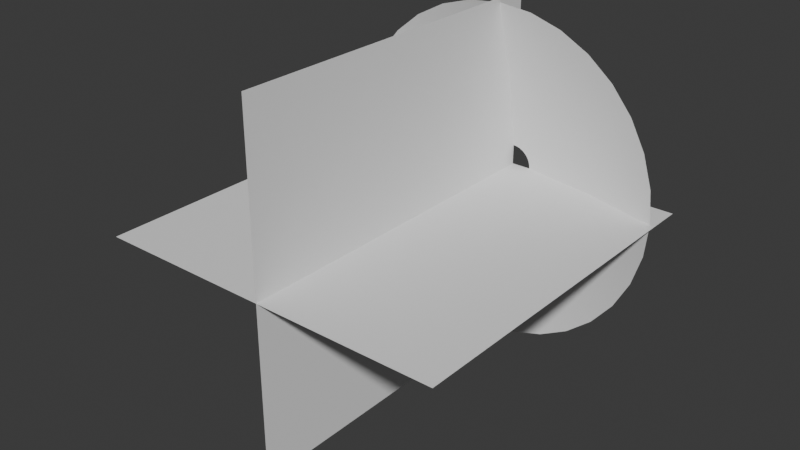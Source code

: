 # Source: muzzleFlash.blend  (saved by Blender 4.2.66; exported with 4.5.12 LTS)
import bpy
from mathutils import Matrix  # noqa: F401  (used for matrix-valued properties, if any)

bpy.ops.wm.read_factory_settings(use_empty=True)
scene = bpy.context.scene
scene.name = 'Scene'

# ---- collections
col_collection = bpy.data.collections.new('Collection'); scene.collection.children.link(col_collection)

# ---- world
world_world = bpy.data.worlds.new('World'); scene.world = world_world
world_world.use_nodes = True; world_world.node_tree.nodes.clear()
_N = world_world.node_tree.nodes; _L = world_world.node_tree.links
n0 = _N.new('ShaderNodeOutputWorld'); n0.name = 'World Output'; n0.location = (300, 300)
n1 = _N.new('ShaderNodeBackground'); n1.name = 'Background'; n1.location = (10, 300)
n1.inputs[0].default_value = (0.05088, 0.05088, 0.05088, 1.0)
_L.new(n1.outputs[0], n0.inputs[0])
n0.is_active_output = True
world_world.color = (0.05088, 0.05088, 0.05088)
world_world.sun_shadow_jitter_overblur = 0.0

# ---- meshes
me_circle = bpy.data.meshes.new('Circle')
me_circle.from_pydata([(-9.851e-11, 0.9736, 0.1932), (-0.1899, 0.9549, 0.1932), (-0.3726, 0.8994, 0.1932), (-0.5409, 0.8095, 0.1932), (-0.6884, 0.6884, 0.1932), (-0.8095, 0.5409, 0.1932), (-0.8994, 0.3726, 0.1932), (-0.9549, 0.1899, 0.1932), (-0.9736, 3.37e-10, 0.1932), (-0.9549, -0.1899, 0.1932), (-0.8994, -0.3726, 0.1932), (-0.8095, -0.5409, 0.1932), (-0.6884, -0.6884, 0.1932), (-0.5409, -0.8095, 0.1932), (-0.3726, -0.8994, 0.1932), (-0.1899, -0.9549, 0.1932), (-9.851e-11, -0.9736, 0.1932), (0.1899, -0.9549, 0.1932), (0.3726, -0.8994, 0.1932), (0.5409, -0.8095, 0.1932), (0.6884, -0.6884, 0.1932), (0.8095, -0.5409, 0.1932), (0.8994, -0.3726, 0.1932), (0.9549, -0.1899, 0.1932), (0.9736, 3.37e-10, 0.1932), (0.9549, 0.1899, 0.1932), (0.8994, 0.3726, 0.1932), (0.8095, 0.5409, 0.1932), (0.6884, 0.6884, 0.1932), (0.5409, 0.8095, 0.1932), (0.3726, 0.8994, 0.1932), (0.1899, 0.9549, 0.1932), (-9.58e-09, 0.1129, 0.0003462), (-0.02204, 0.1108, 0.0003462), (-0.04322, 0.1044, 0.0003462), (-0.06275, 0.09391, 0.0003462), (-0.07987, 0.07987, 0.0003462), (-0.09391, 0.06275, 0.0003462), (-0.1044, 0.04322, 0.0003462), (-0.1108, 0.02204, 0.0003462), (-0.1129, 1.454e-08, 0.0003462), (-0.1108, -0.02204, 0.0003462), (-0.1044, -0.04322, 0.0003462), (-0.09391, -0.06275, 0.0003462), (-0.07987, -0.07987, 0.0003462), (-0.06275, -0.09391, 0.0003462), (-0.04322, -0.1044, 0.0003462), (-0.02204, -0.1108, 0.0003462), (-9.58e-09, -0.1129, 0.0003462), (0.02204, -0.1108, 0.0003462), (0.04322, -0.1044, 0.0003462), (0.06275, -0.09391, 0.0003462), (0.07987, -0.07987, 0.0003462), (0.09391, -0.06275, 0.0003462), (0.1044, -0.04322, 0.0003462), (0.1108, -0.02204, 0.0003462), (0.1129, 1.454e-08, 0.0003462), (0.1108, 0.02204, 0.0003462), (0.1044, 0.04322, 0.0003462), (0.09391, 0.06275, 0.0003462), (0.07987, 0.07987, 0.0003462), (0.06275, 0.09391, 0.0003462), (0.04322, 0.1044, 0.0003462), (0.02204, 0.1108, 0.0003462), (-0.5595, 6.64e-09, 0.07888), (-0.5488, -0.1092, 0.07888), (0.5169, -0.2141, 0.07888), (0.5488, -0.1092, 0.07888), (-0.5169, -0.2141, 0.07888), (0.5595, 6.64e-09, 0.07888), (-0.4652, -0.3109, 0.07888), (0.5488, 0.1092, 0.07888), (-0.3957, -0.3957, 0.07888), (0.5169, 0.2141, 0.07888), (-0.3109, -0.4652, 0.07888), (0.4652, 0.3109, 0.07888), (-0.2141, -0.5169, 0.07888), (-3.631e-09, 0.5595, 0.07888), (-0.1092, 0.5488, 0.07888), (0.3957, 0.3957, 0.07888), (-0.1092, -0.5488, 0.07888), (-0.2141, 0.5169, 0.07888), (0.3109, 0.4652, 0.07888), (-3.631e-09, -0.5595, 0.07888), (-0.3109, 0.4652, 0.07888), (0.2141, 0.5169, 0.07888), (0.1092, -0.5488, 0.07888), (-0.3957, 0.3957, 0.07888), (0.1092, 0.5488, 0.07888), (0.2141, -0.5169, 0.07888), (-0.4652, 0.3109, 0.07888), (0.3109, -0.4652, 0.07888), (-0.5169, 0.2141, 0.07888), (0.3957, -0.3957, 0.07888), (-0.5488, 0.1092, 0.07888), (0.4652, -0.3109, 0.07888)], [], [(65, 64, 40, 41), (67, 66, 54, 55), (68, 65, 41, 42), (69, 67, 55, 56), (70, 68, 42, 43), (71, 69, 56, 57), (72, 70, 43, 44), (73, 71, 57, 58), (74, 72, 44, 45), (75, 73, 58, 59), (76, 74, 45, 46), (78, 77, 32, 33), (79, 75, 59, 60), (80, 76, 46, 47), (81, 78, 33, 34), (82, 79, 60, 61), (83, 80, 47, 48), (84, 81, 34, 35), (85, 82, 61, 62), (86, 83, 48, 49), (87, 84, 35, 36), (88, 85, 62, 63), (89, 86, 49, 50), (90, 87, 36, 37), (77, 88, 63, 32), (91, 89, 50, 51), (92, 90, 37, 38), (93, 91, 51, 52), (94, 92, 38, 39), (95, 93, 52, 53), (64, 94, 39, 40), (66, 95, 53, 54), (22, 21, 95, 66), (8, 7, 94, 64), (21, 20, 93, 95), (7, 6, 92, 94), (20, 19, 91, 93), (6, 5, 90, 92), (19, 18, 89, 91), (0, 31, 88, 77), (5, 4, 87, 90), (18, 17, 86, 89), (31, 30, 85, 88), (4, 3, 84, 87), (17, 16, 83, 86), (30, 29, 82, 85), (3, 2, 81, 84), (16, 15, 80, 83), (29, 28, 79, 82), (2, 1, 78, 81), (15, 14, 76, 80), (28, 27, 75, 79), (1, 0, 77, 78), (14, 13, 74, 76), (27, 26, 73, 75), (13, 12, 72, 74), (26, 25, 71, 73), (12, 11, 70, 72), (25, 24, 69, 71), (11, 10, 68, 70), (24, 23, 67, 69), (10, 9, 65, 68), (23, 22, 66, 67), (9, 8, 64, 65)])
me_circle.polygons.foreach_set('use_smooth', [True] * 64)
_uv = me_circle.uv_layers.new(name='UVMap')
_uv.uv.foreach_set('vector', [0.4689, 0.6251, 0.5001, 0.6251, 0.5001, 0.006037, 0.4689, 0.006037, 0.03145, 0.6251, 0.06269, 0.6251, 0.06269, 0.006037, 0.03145, 0.006037, 0.4376, 0.6251, 0.4689, 0.6251, 0.4689, 0.006037, 0.4376, 0.006037, 0.0002048, 0.6251, 0.03145, 0.6251, 0.03145, 0.006037, 0.0002048, 0.006037, 0.4064, 0.6251, 0.4376, 0.6251, 0.4376, 0.006037, 0.4064, 0.006037, 0.9688, 0.6251, 1.0, 0.6251, 1.0, 0.006037, 0.9688, 0.006037, 0.3751, 0.6251, 0.4064, 0.6251, 0.4064, 0.006037, 0.3751, 0.006037, 0.9375, 0.6251, 0.9688, 0.6251, 0.9688, 0.006037, 0.9375, 0.006037, 0.3439, 0.6251, 0.3751, 0.6251, 0.3751, 0.006037, 0.3439, 0.006037, 0.9063, 0.6251, 0.9375, 0.6251, 0.9375, 0.006037, 0.9063, 0.006037, 0.3126, 0.6251, 0.3439, 0.6251, 0.3439, 0.006037, 0.3126, 0.006037, 0.7188, 0.6251, 0.7501, 0.6251, 0.7501, 0.006037, 0.7188, 0.006037, 0.875, 0.6251, 0.9063, 0.6251, 0.9063, 0.006037, 0.875, 0.006037, 0.2814, 0.6251, 0.3126, 0.6251, 0.3126, 0.006037, 0.2814, 0.006037, 0.6876, 0.6251, 0.7188, 0.6251, 0.7188, 0.006037, 0.6876, 0.006037, 0.8438, 0.6251, 0.875, 0.6251, 0.875, 0.006037, 0.8438, 0.006037, 0.2502, 0.6251, 0.2814, 0.6251, 0.2814, 0.006037, 0.2502, 0.006037, 0.6563, 0.6251, 0.6876, 0.6251, 0.6876, 0.006037, 0.6563, 0.006037, 0.8125, 0.6251, 0.8438, 0.6251, 0.8438, 0.006037, 0.8125, 0.006037, 0.2189, 0.6251, 0.2502, 0.6251, 0.2502, 0.006037, 0.2189, 0.006037, 0.6251, 0.6251, 0.6563, 0.6251, 0.6563, 0.006037, 0.6251, 0.006037, 0.7813, 0.6251, 0.8125, 0.6251, 0.8125, 0.006037, 0.7813, 0.006037, 0.1877, 0.6251, 0.2189, 0.6251, 0.2189, 0.006037, 0.1877, 0.006037, 0.5938, 0.6251, 0.6251, 0.6251, 0.6251, 0.006037, 0.5938, 0.006037, 0.7501, 0.6251, 0.7813, 0.6251, 0.7813, 0.006037, 0.7501, 0.006037, 0.1564, 0.6251, 0.1877, 0.6251, 0.1877, 0.006037, 0.1564, 0.006037, 0.5626, 0.6251, 0.5938, 0.6251, 0.5938, 0.006037, 0.5626, 0.006037, 0.1252, 0.6251, 0.1564, 0.6251, 0.1564, 0.006037, 0.1252, 0.006037, 0.5313, 0.6251, 0.5626, 0.6251, 0.5626, 0.006037, 0.5313, 0.006037, 0.09394, 0.6251, 0.1252, 0.6251, 0.1252, 0.006037, 0.09394, 0.006037, 0.5001, 0.6251, 0.5313, 0.6251, 0.5313, 0.006037, 0.5001, 0.006037, 0.06269, 0.6251, 0.09394, 0.6251, 0.09394, 0.006037, 0.06269, 0.006037, 0.06269, 1.0, 0.09394, 1.0, 0.09394, 0.6251, 0.06269, 0.6251, 0.5001, 1.0, 0.5313, 1.0, 0.5313, 0.6251, 0.5001, 0.6251, 0.09394, 1.0, 0.1252, 1.0, 0.1252, 0.6251, 0.09394, 0.6251, 0.5313, 1.0, 0.5626, 1.0, 0.5626, 0.6251, 0.5313, 0.6251, 0.1252, 1.0, 0.1564, 1.0, 0.1564, 0.6251, 0.1252, 0.6251, 0.5626, 1.0, 0.5938, 1.0, 0.5938, 0.6251, 0.5626, 0.6251, 0.1564, 1.0, 0.1877, 1.0, 0.1877, 0.6251, 0.1564, 0.6251, 0.7501, 1.0, 0.7813, 1.0, 0.7813, 0.6251, 0.7501, 0.6251, 0.5938, 1.0, 0.6251, 1.0, 0.6251, 0.6251, 0.5938, 0.6251, 0.1877, 1.0, 0.2189, 1.0, 0.2189, 0.6251, 0.1877, 0.6251, 0.7813, 1.0, 0.8125, 1.0, 0.8125, 0.6251, 0.7813, 0.6251, 0.6251, 1.0, 0.6563, 1.0, 0.6563, 0.6251, 0.6251, 0.6251, 0.2189, 1.0, 0.2502, 1.0, 0.2502, 0.6251, 0.2189, 0.6251, 0.8125, 1.0, 0.8438, 1.0, 0.8438, 0.6251, 0.8125, 0.6251, 0.6563, 1.0, 0.6876, 1.0, 0.6876, 0.6251, 0.6563, 0.6251, 0.2502, 1.0, 0.2814, 1.0, 0.2814, 0.6251, 0.2502, 0.6251, 0.8438, 1.0, 0.875, 1.0, 0.875, 0.6251, 0.8438, 0.6251, 0.6876, 1.0, 0.7188, 1.0, 0.7188, 0.6251, 0.6876, 0.6251, 0.2814, 1.0, 0.3126, 1.0, 0.3126, 0.6251, 0.2814, 0.6251, 0.875, 1.0, 0.9063, 1.0, 0.9063, 0.6251, 0.875, 0.6251, 0.7188, 1.0, 0.7501, 1.0, 0.7501, 0.6251, 0.7188, 0.6251, 0.3126, 1.0, 0.3439, 1.0, 0.3439, 0.6251, 0.3126, 0.6251, 0.9063, 1.0, 0.9375, 1.0, 0.9375, 0.6251, 0.9063, 0.6251, 0.3439, 1.0, 0.3751, 1.0, 0.3751, 0.6251, 0.3439, 0.6251, 0.9375, 1.0, 0.9688, 1.0, 0.9688, 0.6251, 0.9375, 0.6251, 0.3751, 1.0, 0.4064, 1.0, 0.4064, 0.6251, 0.3751, 0.6251, 0.9688, 1.0, 1.0, 1.0, 1.0, 0.6251, 0.9688, 0.6251, 0.4064, 1.0, 0.4376, 1.0, 0.4376, 0.6251, 0.4064, 0.6251, 0.0002048, 1.0, 0.03145, 1.0, 0.03145, 0.6251, 0.0002048, 0.6251, 0.4376, 1.0, 0.4689, 1.0, 0.4689, 0.6251, 0.4376, 0.6251, 0.03145, 1.0, 0.06269, 1.0, 0.06269, 0.6251, 0.03145, 0.6251, 0.4689, 1.0, 0.5001, 1.0, 0.5001, 0.6251, 0.4689, 0.6251])
me_circle.update()
me_plane_001 = bpy.data.meshes.new('Plane.001')
me_plane_001.from_pydata([(-1.0, -2.0, 0.0), (1.0, -2.0, 0.0), (-1.0, 0.0, 0.0), (1.0, 0.0, 0.0), (-7.55e-08, -2.0, -1.0), (7.55e-08, -2.0, 1.0), (-7.55e-08, 0.0, -1.0), (7.55e-08, 0.0, 1.0)], [], [(0, 1, 3, 2), (4, 5, 7, 6)])
_uv = me_plane_001.uv_layers.new(name='UVMap')
_uv.uv.foreach_set('vector', [1.0, 1.0, 0.0, 1.0, 0.0, 0.0, 1.0, 0.0, 1.0, 1.0, 0.0, 1.0, 0.0, 0.0, 1.0, 0.0])
me_plane_001.update()

# ---- objects
ob_muzzlecone = bpy.data.objects.new('MuzzleCone', me_circle)
ob_muzzleplanes = bpy.data.objects.new('MuzzlePlanes', me_plane_001)

# ---- transforms, parenting, visibility, modifiers, constraints
ob_muzzlecone.location = (0.0, 0.0, 0.0)
ob_muzzlecone.rotation_euler = (1.571, -0.0, 0.0)
ob_muzzleplanes.location = (0.0, 0.0, 0.0)
ob_muzzleplanes.rotation_euler = (-0.0, 1.571, 0.0)

# ---- collection membership
col_collection.objects.link(ob_muzzlecone)
col_collection.objects.link(ob_muzzleplanes)

# ---- scene / render settings (as saved in the file)
scene.frame_start = 1; scene.frame_end = 250; scene.frame_set(1)
scene.render.engine = 'BLENDER_EEVEE_NEXT'
bpy.context.view_layer.update()

# ---- added for rendering (the .blend has no active camera and no usable light): camera, sun
cam_auto = bpy.data.cameras.new('AutoCamera')
cam_auto.lens = 50.0
cam_auto.sensor_width = 36.0
cam_auto.clip_end = 1000.0
ob_auto_camera = bpy.data.objects.new('AutoCamera', cam_auto)
scene.collection.objects.link(ob_auto_camera)
ob_auto_camera.location = (3.20507, -4.84609, 2.56406)
ob_auto_camera.rotation_euler = (1.09748, -7.21219e-08, 0.694738)
scene.camera = ob_auto_camera
light_auto_sun = bpy.data.lights.new('AutoSun', 'SUN')
light_auto_sun.energy = 3.0
light_auto_sun.angle = 0.0523599
ob_auto_sun = bpy.data.objects.new('AutoSun', light_auto_sun)
scene.collection.objects.link(ob_auto_sun)
ob_auto_sun.rotation_euler = (0.872665, 0.174533, 0.523599)
bpy.context.view_layer.update()
